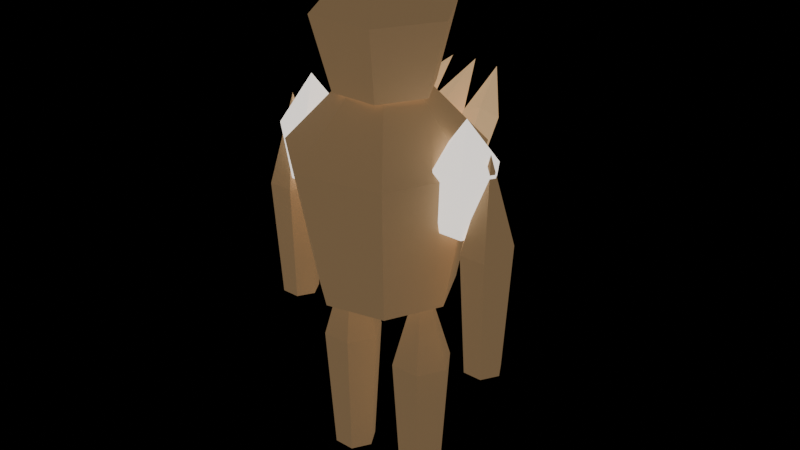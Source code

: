 # Source: deep-fracture-creature-CrystalRevenant-earth.blend  (saved by Blender 5.0.118; exported with 4.5.12 LTS)
import bpy
from mathutils import Matrix  # noqa: F401  (used for matrix-valued properties, if any)

bpy.ops.wm.read_factory_settings(use_empty=True)
scene = bpy.context.scene
scene.name = 'Scene'

# ---- materials (node trees are filled in below, after node groups)
mat_export_source = bpy.data.materials.new('export-source')
mat_export_source.use_backface_culling = True
mat_export_source_001 = bpy.data.materials.new('export-source.001')
mat_export_source_001.use_backface_culling = True
mat_export_source_002 = bpy.data.materials.new('export-source.002')
mat_export_source_002.use_backface_culling = True

# ---- material node trees
mat_export_source.use_nodes = True; mat_export_source.node_tree.nodes.clear()
_N = mat_export_source.node_tree.nodes; _L = mat_export_source.node_tree.links
n0 = _N.new('ShaderNodeBsdfPrincipled'); n0.name = 'Principled BSDF'; n0.location = (-200, 100)
n0.inputs[0].default_value = (0.898, 0.829, 0.766, 1.0)
n0.inputs[2].default_value = 0.7
n0.inputs[27].default_value = (1.257, 1.161, 1.072, 1.0)
n0.inputs[28].default_value = 1.0
n1 = _N.new('ShaderNodeOutputMaterial'); n1.name = 'Material Output'; n1.location = (200, 100)
_L.new(n0.outputs[0], n1.inputs[0])
n1.is_active_output = True
mat_export_source_001.use_nodes = True; mat_export_source_001.node_tree.nodes.clear()
_N = mat_export_source_001.node_tree.nodes; _L = mat_export_source_001.node_tree.links
n0 = _N.new('ShaderNodeBsdfPrincipled'); n0.name = 'Principled BSDF'; n0.location = (-200, 100)
n0.inputs[0].default_value = (0.66, 0.43, 0.22, 1.0)
n0.inputs[2].default_value = 0.7
n0.inputs[27].default_value = (0.165, 0.1075, 0.055, 1.0)
n0.inputs[28].default_value = 1.0
n1 = _N.new('ShaderNodeOutputMaterial'); n1.name = 'Material Output'; n1.location = (200, 100)
_L.new(n0.outputs[0], n1.inputs[0])
n1.is_active_output = True
mat_export_source_002.use_nodes = True; mat_export_source_002.node_tree.nodes.clear()
_N = mat_export_source_002.node_tree.nodes; _L = mat_export_source_002.node_tree.links
n0 = _N.new('ShaderNodeBsdfPrincipled'); n0.name = 'Principled BSDF'; n0.location = (-200, 100)
n0.inputs[0].default_value = (0.66, 0.43, 0.22, 1.0)
n0.inputs[2].default_value = 0.7
n0.inputs[27].default_value = (0.528, 0.344, 0.176, 1.0)
n0.inputs[28].default_value = 1.0
n1 = _N.new('ShaderNodeOutputMaterial'); n1.name = 'Material Output'; n1.location = (200, 100)
_L.new(n0.outputs[0], n1.inputs[0])
n1.is_active_output = True

# ---- meshes
me_resistance_core = bpy.data.meshes.new('resistance-core')
me_resistance_core.from_pydata([(0.1676, -2.235e-08, -0.297), (0.09985, -0.1407, -0.297), (-0.05243, -0.1755, -0.297), (-0.1746, -0.0781, -0.297), (-0.1746, 0.0781, -0.297), (-0.05243, 0.1755, -0.297), (0.09985, 0.1407, -0.297), (0.2376, -2.235e-08, 0.0605), (0.1435, -0.1955, 0.0605), (-0.06801, -0.2437, 0.0605), (-0.2376, -0.1085, 0.0605), (-0.2376, 0.1085, 0.0605), (-0.06801, 0.2437, 0.0605), (0.1435, 0.1955, 0.0605), (-0.01238, -2.235e-08, 0.3245), (-0.01238, -2.235e-08, -0.3245)], [], [(15, 0, 1), (0, 7, 1), (1, 7, 8), (7, 14, 8), (15, 1, 2), (1, 8, 2), (2, 8, 9), (8, 14, 9), (15, 2, 3), (2, 9, 3), (3, 9, 10), (9, 14, 10), (15, 3, 4), (3, 10, 4), (4, 10, 11), (10, 14, 11), (15, 4, 5), (4, 11, 5), (5, 11, 12), (11, 14, 12), (15, 5, 6), (5, 12, 6), (6, 12, 13), (12, 14, 13), (15, 6, 0), (6, 13, 0), (0, 13, 7), (13, 14, 7)])
_uv = me_resistance_core.uv_layers.new(name='UVMap')
_uv.uv.foreach_set('vector', [0.504, 0.8631, 0.4737, 0.7303, 0.5889, 0.7566, 0.05578, 0.462, 0.004147, 0.1935, 0.1295, 0.4459, 0.1295, 0.4459, 0.004147, 0.1935, 0.1065, 0.1712, 0.6304, 0.4983, 0.3885, 0.3672, 0.6457, 0.3672, 0.504, 0.8631, 0.5889, 0.7566, 0.6401, 0.8631, 0.1295, 0.4459, 0.1065, 0.1712, 0.2476, 0.4459, 0.2476, 0.4459, 0.1065, 0.1712, 0.2706, 0.1712, 0.1065, 0.1712, 0.1886, 0.004147, 0.2706, 0.1712, 0.504, 0.8631, 0.6401, 0.8631, 0.5889, 0.9696, 0.2476, 0.4459, 0.2706, 0.1712, 0.3213, 0.462, 0.3213, 0.462, 0.2706, 0.1712, 0.373, 0.1935, 0.3813, 0.2612, 0.3885, 0.004147, 0.5127, 0.2496, 0.504, 0.8631, 0.5889, 0.9696, 0.4737, 0.9959, 0.651, 0.3589, 0.5127, 0.2496, 0.7358, 0.2766, 0.7358, 0.2766, 0.5127, 0.2496, 0.6304, 0.1352, 0.5127, 0.2496, 0.3885, 0.004147, 0.6304, 0.1352, 0.504, 0.8631, 0.4737, 0.9959, 0.3813, 0.9222, 0.04995, 0.7557, 0.004147, 0.4839, 0.1677, 0.7459, 0.1677, 0.7459, 0.004147, 0.4839, 0.1677, 0.4703, 0.6304, 0.1352, 0.3885, 0.004147, 0.6457, 0.004147, 0.504, 0.8631, 0.3813, 0.9222, 0.3813, 0.804, 0.1677, 0.7459, 0.1677, 0.4703, 0.2425, 0.7557, 0.2425, 0.7557, 0.1677, 0.4703, 0.2716, 0.4839, 0.3813, 0.6243, 0.3885, 0.3672, 0.5127, 0.6127, 0.504, 0.8631, 0.3813, 0.804, 0.4737, 0.7303, 0.651, 0.722, 0.5127, 0.6127, 0.7358, 0.6396, 0.7358, 0.6396, 0.5127, 0.6127, 0.6304, 0.4983, 0.5127, 0.6127, 0.3885, 0.3672, 0.6304, 0.4983])
me_resistance_core.materials.append(mat_export_source)
me_resistance_core.update()
me_torso = bpy.data.meshes.new('torso')
me_torso.from_pydata([(0.3218, -2.98e-08, -0.5832), (0.1917, -0.2702, -0.5832), (-0.1007, -0.3369, -0.5832), (-0.3351, -0.15, -0.5832), (-0.3351, 0.15, -0.5832), (-0.1007, 0.3369, -0.5832), (0.1917, 0.2702, -0.5832), (0.4562, -2.98e-08, 0.1188), (0.2755, -0.3753, 0.1188), (-0.1306, -0.468, 0.1188), (-0.4562, -0.2083, 0.1188), (-0.4562, 0.2083, 0.1188), (-0.1306, 0.468, 0.1188), (0.2755, 0.3753, 0.1188), (-0.02377, -2.98e-08, 0.6372), (-0.02377, -2.98e-08, -0.6372)], [], [(15, 0, 1), (0, 7, 1), (1, 7, 8), (7, 14, 8), (15, 1, 2), (1, 8, 2), (2, 8, 9), (8, 14, 9), (15, 2, 3), (2, 9, 3), (3, 9, 10), (9, 14, 10), (15, 3, 4), (3, 10, 4), (4, 10, 11), (10, 14, 11), (15, 4, 5), (4, 11, 5), (5, 11, 12), (11, 14, 12), (15, 5, 6), (5, 12, 6), (6, 12, 13), (12, 14, 13), (15, 6, 0), (6, 13, 0), (0, 13, 7), (13, 14, 7)])
_uv = me_torso.uv_layers.new(name='UVMap')
_uv.uv.foreach_set('vector', [0.4998, 0.8642, 0.3782, 0.8056, 0.4698, 0.7325, 0.05535, 0.469, 0.004152, 0.1967, 0.1284, 0.4534, 0.1284, 0.4534, 0.004152, 0.1967, 0.1056, 0.175, 0.6046, 0.6126, 0.7332, 0.3683, 0.734, 0.6265, 0.4998, 0.8642, 0.4698, 0.7325, 0.584, 0.7586, 0.1284, 0.4534, 0.1056, 0.175, 0.2456, 0.4534, 0.2456, 0.4534, 0.1056, 0.175, 0.2684, 0.175, 0.1056, 0.175, 0.187, 0.004152, 0.2684, 0.175, 0.4998, 0.8642, 0.584, 0.7586, 0.6349, 0.8642, 0.2456, 0.4534, 0.2684, 0.175, 0.3187, 0.469, 0.3187, 0.469, 0.2684, 0.175, 0.3699, 0.1967, 0.475, 0.004152, 0.7332, 0.004152, 0.4893, 0.1335, 0.4998, 0.8642, 0.6349, 0.8642, 0.584, 0.9698, 0.3782, 0.2773, 0.4893, 0.1335, 0.4612, 0.36, 0.4612, 0.36, 0.4893, 0.1335, 0.6046, 0.2484, 0.4893, 0.1335, 0.7332, 0.004152, 0.6046, 0.2484, 0.4998, 0.8642, 0.584, 0.9698, 0.4698, 0.9958, 0.04957, 0.7661, 0.004152, 0.4905, 0.1664, 0.7565, 0.1664, 0.7565, 0.004152, 0.4905, 0.1664, 0.4773, 0.6046, 0.2484, 0.7332, 0.004152, 0.734, 0.2623, 0.4998, 0.8642, 0.4698, 0.9958, 0.3782, 0.9228, 0.1664, 0.7565, 0.1664, 0.4773, 0.2405, 0.7661, 0.2405, 0.7661, 0.1664, 0.4773, 0.2693, 0.4905, 0.475, 0.3683, 0.7332, 0.3683, 0.4893, 0.4977, 0.4998, 0.8642, 0.3782, 0.9228, 0.3782, 0.8056, 0.3782, 0.6415, 0.4893, 0.4977, 0.4612, 0.7242, 0.4612, 0.7242, 0.4893, 0.4977, 0.6046, 0.6126, 0.4893, 0.4977, 0.7332, 0.3683, 0.6046, 0.6126])
me_torso.materials.append(mat_export_source_001)
me_torso.update()
me_helmet = bpy.data.meshes.new('helmet')
me_helmet.from_pydata([(0.2448, 0.0, -0.297), (0.1224, -0.212, -0.297), (-0.1224, -0.212, -0.297), (-0.2448, 2.14e-08, -0.297), (-0.1224, 0.212, -0.297), (0.1224, 0.212, -0.297), (0.34, 0.0, 0.0605), (0.17, -0.2944, 0.0605), (-0.17, -0.2944, 0.0605), (-0.34, 2.972e-08, 0.0605), (-0.17, 0.2944, 0.0605), (0.17, 0.2944, 0.0605), (0.0, 0.0, 0.3245), (0.0, 0.0, -0.3245)], [], [(13, 0, 1), (0, 6, 1), (1, 6, 7), (6, 12, 7), (13, 1, 2), (1, 7, 2), (2, 7, 8), (7, 12, 8), (13, 2, 3), (2, 8, 3), (3, 8, 9), (8, 12, 9), (13, 3, 4), (3, 9, 4), (4, 9, 10), (9, 12, 10), (13, 4, 5), (4, 10, 5), (5, 10, 11), (10, 12, 11), (13, 5, 0), (5, 11, 0), (0, 11, 6), (11, 12, 6)])
_uv = me_helmet.uv_layers.new(name='UVMap')
_uv.uv.foreach_set('vector', [0.1684, 0.728, 0.00489, 0.8224, 0.00489, 0.6336, 0.3246, 0.456, 0.05593, 0.5294, 0.2879, 0.3616, 0.2879, 0.3616, 0.05593, 0.5294, 0.00489, 0.3983, 0.6639, 0.1991, 0.9951, 0.1752, 0.7846, 0.432, 0.1684, 0.728, 0.00489, 0.6336, 0.1684, 0.5392, 0.2879, 0.3616, 0.00489, 0.3983, 0.2879, 0.1727, 0.2879, 0.1727, 0.00489, 0.3983, 0.00489, 0.136, 0.7846, 0.432, 0.9951, 0.1752, 0.9951, 0.4706, 0.1684, 0.728, 0.1684, 0.5392, 0.3319, 0.6336, 0.2879, 0.1727, 0.00489, 0.136, 0.3246, 0.07832, 0.3246, 0.07832, 0.00489, 0.136, 0.05593, 0.00489, 0.7537, 0.4803, 0.9951, 0.6506, 0.6639, 0.6746, 0.1684, 0.728, 0.3319, 0.6336, 0.3319, 0.8224, 0.6542, 0.456, 0.3855, 0.5294, 0.6174, 0.3616, 0.6174, 0.3616, 0.3855, 0.5294, 0.3344, 0.3983, 0.6639, 0.6746, 0.9951, 0.6506, 0.7846, 0.9074, 0.1684, 0.728, 0.3319, 0.8224, 0.1684, 0.9168, 0.6174, 0.3616, 0.3344, 0.3983, 0.6174, 0.1727, 0.6174, 0.1727, 0.3344, 0.3983, 0.3344, 0.136, 0.7846, 0.9074, 0.9951, 0.6506, 0.9951, 0.946, 0.1684, 0.728, 0.1684, 0.9168, 0.00489, 0.8224, 0.6174, 0.1727, 0.3344, 0.136, 0.6542, 0.07832, 0.6542, 0.07832, 0.3344, 0.136, 0.3855, 0.00489, 0.7537, 0.00489, 0.9951, 0.1752, 0.6639, 0.1991])
me_helmet.materials.append(mat_export_source_001)
me_helmet.update()
me_armor_core_l = bpy.data.meshes.new('armor-core-l')
me_armor_core_l.from_pydata([(0.1152, 0.0, -0.2484), (0.0576, -0.09977, -0.2484), (-0.0576, -0.09977, -0.2484), (-0.1152, 1.007e-08, -0.2484), (-0.0576, 0.09977, -0.2484), (0.0576, 0.09977, -0.2484), (0.16, 0.0, 0.0506), (0.08, -0.1386, 0.0506), (-0.08, -0.1386, 0.0506), (-0.16, 1.399e-08, 0.0506), (-0.08, 0.1386, 0.0506), (0.08, 0.1386, 0.0506), (0.0, 0.0, 0.2714), (0.0, 0.0, -0.2714)], [], [(13, 0, 1), (0, 6, 1), (1, 6, 7), (6, 12, 7), (13, 1, 2), (1, 7, 2), (2, 7, 8), (7, 12, 8), (13, 2, 3), (2, 8, 3), (3, 8, 9), (8, 12, 9), (13, 3, 4), (3, 9, 4), (4, 9, 10), (9, 12, 10), (13, 4, 5), (4, 10, 5), (5, 10, 11), (10, 12, 11), (13, 5, 0), (5, 11, 0), (0, 11, 6), (11, 12, 6)])
_uv = me_armor_core_l.uv_layers.new(name='UVMap')
_uv.uv.foreach_set('vector', [0.6465, 0.6641, 0.5389, 0.7262, 0.5389, 0.6019, 0.7802, 0.4949, 0.8307, 0.2478, 0.899, 0.5314, 0.899, 0.5314, 0.8307, 0.2478, 0.9958, 0.2985, 0.8307, 0.2478, 0.9958, 0.004178, 0.9958, 0.2985, 0.6465, 0.6641, 0.5389, 0.6019, 0.6465, 0.5398, 0.07669, 0.5499, 0.004178, 0.2317, 0.1996, 0.5313, 0.1996, 0.5313, 0.004178, 0.2317, 0.1749, 0.2059, 0.004178, 0.2317, 0.05712, 0.004178, 0.1749, 0.2059, 0.6465, 0.6641, 0.6465, 0.5398, 0.7542, 0.6019, 0.1996, 0.5313, 0.1749, 0.2059, 0.2632, 0.5357, 0.2632, 0.5357, 0.1749, 0.2059, 0.2632, 0.212, 0.5389, 0.1465, 0.7632, 0.004178, 0.5981, 0.2478, 0.6465, 0.6641, 0.7542, 0.6019, 0.7542, 0.7262, 0.5475, 0.4949, 0.5981, 0.2478, 0.6664, 0.5314, 0.6664, 0.5314, 0.5981, 0.2478, 0.7632, 0.2985, 0.5981, 0.2478, 0.7632, 0.004178, 0.7632, 0.2985, 0.6465, 0.6641, 0.7542, 0.7262, 0.6465, 0.7884, 0.344, 0.5499, 0.2715, 0.2317, 0.467, 0.5313, 0.467, 0.5313, 0.2715, 0.2317, 0.4423, 0.2059, 0.2715, 0.2317, 0.3245, 0.004178, 0.4423, 0.2059, 0.6465, 0.6641, 0.6465, 0.7884, 0.5389, 0.7262, 0.467, 0.5313, 0.4423, 0.2059, 0.5305, 0.5357, 0.5305, 0.5357, 0.4423, 0.2059, 0.5305, 0.212, 0.7715, 0.1465, 0.9958, 0.004178, 0.8307, 0.2478])
me_armor_core_l.materials.append(mat_export_source)
me_armor_core_l.update()
me_armor_core_r = bpy.data.meshes.new('armor-core-r')
me_armor_core_r.from_pydata([(0.1152, 0.0, -0.2484), (0.0576, -0.09977, -0.2484), (-0.0576, -0.09977, -0.2484), (-0.1152, 1.007e-08, -0.2484), (-0.0576, 0.09977, -0.2484), (0.0576, 0.09977, -0.2484), (0.16, 0.0, 0.0506), (0.08, -0.1386, 0.0506), (-0.08, -0.1386, 0.0506), (-0.16, 1.399e-08, 0.0506), (-0.08, 0.1386, 0.0506), (0.08, 0.1386, 0.0506), (0.0, 0.0, 0.2714), (0.0, 0.0, -0.2714)], [], [(13, 0, 1), (0, 6, 1), (1, 6, 7), (6, 12, 7), (13, 1, 2), (1, 7, 2), (2, 7, 8), (7, 12, 8), (13, 2, 3), (2, 8, 3), (3, 8, 9), (8, 12, 9), (13, 3, 4), (3, 9, 4), (4, 9, 10), (9, 12, 10), (13, 4, 5), (4, 10, 5), (5, 10, 11), (10, 12, 11), (13, 5, 0), (5, 11, 0), (0, 11, 6), (11, 12, 6)])
_uv = me_armor_core_r.uv_layers.new(name='UVMap')
_uv.uv.foreach_set('vector', [0.6465, 0.6641, 0.6465, 0.5398, 0.7542, 0.6019, 0.7802, 0.4949, 0.8307, 0.2478, 0.899, 0.5314, 0.899, 0.5314, 0.8307, 0.2478, 0.9958, 0.2985, 0.8307, 0.2478, 0.9958, 0.004178, 0.9958, 0.2985, 0.6465, 0.6641, 0.7542, 0.6019, 0.7542, 0.7262, 0.344, 0.5499, 0.2715, 0.2317, 0.467, 0.5313, 0.467, 0.5313, 0.2715, 0.2317, 0.4423, 0.2059, 0.2715, 0.2317, 0.3245, 0.004178, 0.4423, 0.2059, 0.6465, 0.6641, 0.7542, 0.7262, 0.6465, 0.7884, 0.467, 0.5313, 0.4423, 0.2059, 0.5305, 0.5357, 0.5305, 0.5357, 0.4423, 0.2059, 0.5305, 0.212, 0.5389, 0.1465, 0.7632, 0.004178, 0.5981, 0.2478, 0.6465, 0.6641, 0.6465, 0.7884, 0.5389, 0.7262, 0.5475, 0.4949, 0.5981, 0.2478, 0.6664, 0.5314, 0.6664, 0.5314, 0.5981, 0.2478, 0.7632, 0.2985, 0.5981, 0.2478, 0.7632, 0.004178, 0.7632, 0.2985, 0.6465, 0.6641, 0.5389, 0.7262, 0.5389, 0.6019, 0.07669, 0.5499, 0.004178, 0.2317, 0.1996, 0.5313, 0.1996, 0.5313, 0.004178, 0.2317, 0.1749, 0.2059, 0.004178, 0.2317, 0.05712, 0.004178, 0.1749, 0.2059, 0.6465, 0.6641, 0.5389, 0.6019, 0.6465, 0.5398, 0.1996, 0.5313, 0.1749, 0.2059, 0.2632, 0.5357, 0.2632, 0.5357, 0.1749, 0.2059, 0.2632, 0.212, 0.7715, 0.1465, 0.9958, 0.004178, 0.8307, 0.2478])
me_armor_core_r.materials.append(mat_export_source)
me_armor_core_r.update()
me_arm_l = bpy.data.meshes.new('arm-l')
me_arm_l.from_pydata([(0.0936, 0.0, -0.513), (0.0468, -0.08106, -0.513), (-0.0468, -0.08106, -0.513), (-0.0936, 8.183e-09, -0.513), (-0.0468, 0.08106, -0.513), (0.0468, 0.08106, -0.513), (0.13, 0.0, 0.1045), (0.065, -0.1126, 0.1045), (-0.065, -0.1126, 0.1045), (-0.13, 1.136e-08, 0.1045), (-0.065, 0.1126, 0.1045), (0.065, 0.1126, 0.1045), (0.0, 0.0, 0.5605), (0.0, 0.0, -0.5605)], [], [(13, 0, 1), (0, 6, 1), (1, 6, 7), (6, 12, 7), (13, 1, 2), (1, 7, 2), (2, 7, 8), (7, 12, 8), (13, 2, 3), (2, 8, 3), (3, 8, 9), (8, 12, 9), (13, 3, 4), (3, 9, 4), (4, 9, 10), (9, 12, 10), (13, 4, 5), (4, 10, 5), (5, 10, 11), (10, 12, 11), (13, 5, 0), (5, 11, 0), (0, 11, 6), (11, 12, 6)])
_uv = me_arm_l.uv_layers.new(name='UVMap')
_uv.uv.foreach_set('vector', [0.5753, 0.09841, 0.6403, 0.1213, 0.5669, 0.1669, 0.002829, 0.9861, 0.002829, 0.4156, 0.04576, 0.9921, 0.04576, 0.9921, 0.002829, 0.4156, 0.06245, 0.4239, 0.002829, 0.4156, 0.1474, 0.002829, 0.06245, 0.4239, 0.5753, 0.09841, 0.5669, 0.1669, 0.4934, 0.1304, 0.04576, 0.9921, 0.06245, 0.4239, 0.132, 0.9972, 0.132, 0.9972, 0.06245, 0.4239, 0.1823, 0.431, 0.06245, 0.4239, 0.1474, 0.002829, 0.1823, 0.431, 0.5753, 0.09841, 0.4934, 0.1304, 0.4934, 0.04836, 0.132, 0.9972, 0.1823, 0.431, 0.1754, 0.9963, 0.1754, 0.9963, 0.1823, 0.431, 0.2425, 0.4297, 0.1823, 0.431, 0.1474, 0.002829, 0.2425, 0.4297, 0.5753, 0.09841, 0.4934, 0.04836, 0.5669, 0.002829, 0.3152, 0.9963, 0.2481, 0.4297, 0.3586, 0.9972, 0.3586, 0.9972, 0.2481, 0.4297, 0.3083, 0.431, 0.2481, 0.4297, 0.3432, 0.002829, 0.3083, 0.431, 0.5753, 0.09841, 0.5669, 0.002829, 0.6403, 0.03931, 0.3586, 0.9972, 0.3083, 0.431, 0.4448, 0.9921, 0.4448, 0.9921, 0.3083, 0.431, 0.4281, 0.4239, 0.3083, 0.431, 0.3432, 0.002829, 0.4281, 0.4239, 0.5753, 0.09841, 0.6403, 0.03931, 0.6403, 0.1213, 0.4448, 0.9921, 0.4281, 0.4239, 0.4877, 0.9861, 0.4877, 0.9861, 0.4281, 0.4239, 0.4877, 0.4156, 0.4281, 0.4239, 0.3432, 0.002829, 0.4877, 0.4156])
me_arm_l.materials.append(mat_export_source_001)
me_arm_l.update()
me_arm_r = bpy.data.meshes.new('arm-r')
me_arm_r.from_pydata([(0.0936, 0.0, -0.513), (0.0468, -0.08106, -0.513), (-0.0468, -0.08106, -0.513), (-0.0936, 8.183e-09, -0.513), (-0.0468, 0.08106, -0.513), (0.0468, 0.08106, -0.513), (0.13, 0.0, 0.1045), (0.065, -0.1126, 0.1045), (-0.065, -0.1126, 0.1045), (-0.13, 1.136e-08, 0.1045), (-0.065, 0.1126, 0.1045), (0.065, 0.1126, 0.1045), (0.0, 0.0, 0.5605), (0.0, 0.0, -0.5605)], [], [(13, 0, 1), (0, 6, 1), (1, 6, 7), (6, 12, 7), (13, 1, 2), (1, 7, 2), (2, 7, 8), (7, 12, 8), (13, 2, 3), (2, 8, 3), (3, 8, 9), (8, 12, 9), (13, 3, 4), (3, 9, 4), (4, 9, 10), (9, 12, 10), (13, 4, 5), (4, 10, 5), (5, 10, 11), (10, 12, 11), (13, 5, 0), (5, 11, 0), (0, 11, 6), (11, 12, 6)])
_uv = me_arm_r.uv_layers.new(name='UVMap')
_uv.uv.foreach_set('vector', [0.5791, 0.08925, 0.4934, 0.1325, 0.4934, 0.04604, 0.3152, 0.9963, 0.2481, 0.4297, 0.3586, 0.9972, 0.3586, 0.9972, 0.2481, 0.4297, 0.3083, 0.431, 0.2481, 0.4297, 0.3432, 0.002829, 0.3083, 0.431, 0.5791, 0.08925, 0.4934, 0.04604, 0.5631, 0.002829, 0.3586, 0.9972, 0.3083, 0.431, 0.4448, 0.9921, 0.4448, 0.9921, 0.3083, 0.431, 0.4281, 0.4239, 0.3083, 0.431, 0.3432, 0.002829, 0.4281, 0.4239, 0.5791, 0.08925, 0.5631, 0.002829, 0.6328, 0.04604, 0.4448, 0.9921, 0.4281, 0.4239, 0.4877, 0.9861, 0.4877, 0.9861, 0.4281, 0.4239, 0.4877, 0.4156, 0.4281, 0.4239, 0.3432, 0.002829, 0.4877, 0.4156, 0.5791, 0.08925, 0.6328, 0.04604, 0.6328, 0.1325, 0.002829, 0.9861, 0.002829, 0.4156, 0.04576, 0.9921, 0.04576, 0.9921, 0.002829, 0.4156, 0.06245, 0.4239, 0.002829, 0.4156, 0.1474, 0.002829, 0.06245, 0.4239, 0.5791, 0.08925, 0.6328, 0.1325, 0.5631, 0.1757, 0.04576, 0.9921, 0.06245, 0.4239, 0.132, 0.9972, 0.132, 0.9972, 0.06245, 0.4239, 0.1823, 0.431, 0.06245, 0.4239, 0.1474, 0.002829, 0.1823, 0.431, 0.5791, 0.08925, 0.5631, 0.1757, 0.4934, 0.1325, 0.132, 0.9972, 0.1823, 0.431, 0.1754, 0.9963, 0.1754, 0.9963, 0.1823, 0.431, 0.2425, 0.4297, 0.1823, 0.431, 0.1474, 0.002829, 0.2425, 0.4297])
me_arm_r.materials.append(mat_export_source_001)
me_arm_r.update()
me_leg_l = bpy.data.meshes.new('leg-l')
me_leg_l.from_pydata([(0.108, 0.0, -0.567), (0.054, -0.09353, -0.567), (-0.054, -0.09353, -0.567), (-0.108, 9.442e-09, -0.567), (-0.054, 0.09353, -0.567), (0.054, 0.09353, -0.567), (0.15, 0.0, 0.1155), (0.075, -0.1299, 0.1155), (-0.075, -0.1299, 0.1155), (-0.15, 1.311e-08, 0.1155), (-0.075, 0.1299, 0.1155), (0.075, 0.1299, 0.1155), (0.0, 0.0, 0.6195), (0.0, 0.0, -0.6195)], [], [(13, 0, 1), (0, 6, 1), (1, 6, 7), (6, 12, 7), (13, 1, 2), (1, 7, 2), (2, 7, 8), (7, 12, 8), (13, 2, 3), (2, 8, 3), (3, 8, 9), (8, 12, 9), (13, 3, 4), (3, 9, 4), (4, 9, 10), (9, 12, 10), (13, 4, 5), (4, 10, 5), (5, 10, 11), (10, 12, 11), (13, 5, 0), (5, 11, 0), (0, 11, 6), (11, 12, 6)])
_uv = me_leg_l.uv_layers.new(name='UVMap')
_uv.uv.foreach_set('vector', [0.603, 0.09308, 0.5145, 0.1382, 0.5145, 0.04799, 0.002899, 0.985, 0.002899, 0.4147, 0.04767, 0.9916, 0.04767, 0.9916, 0.002899, 0.4147, 0.06508, 0.4238, 0.002899, 0.4147, 0.1538, 0.002899, 0.06508, 0.4238, 0.603, 0.09308, 0.5145, 0.04799, 0.5877, 0.002899, 0.04767, 0.9916, 0.06508, 0.4238, 0.1377, 0.9971, 0.1377, 0.9971, 0.06508, 0.4238, 0.1901, 0.4315, 0.06508, 0.4238, 0.1538, 0.002899, 0.1901, 0.4315, 0.603, 0.09308, 0.5877, 0.002899, 0.6608, 0.04799, 0.1377, 0.9971, 0.1901, 0.4315, 0.1829, 0.9961, 0.1829, 0.9961, 0.1901, 0.4315, 0.2529, 0.4301, 0.1901, 0.4315, 0.1538, 0.002899, 0.2529, 0.4301, 0.603, 0.09308, 0.6608, 0.04799, 0.6608, 0.1382, 0.3287, 0.9961, 0.2587, 0.4301, 0.374, 0.9971, 0.374, 0.9971, 0.2587, 0.4301, 0.3215, 0.4315, 0.2587, 0.4301, 0.3579, 0.002899, 0.3215, 0.4315, 0.603, 0.09308, 0.6608, 0.1382, 0.5877, 0.1833, 0.374, 0.9971, 0.3215, 0.4315, 0.464, 0.9916, 0.464, 0.9916, 0.3215, 0.4315, 0.4465, 0.4238, 0.3215, 0.4315, 0.3579, 0.002899, 0.4465, 0.4238, 0.603, 0.09308, 0.5877, 0.1833, 0.5145, 0.1382, 0.464, 0.9916, 0.4465, 0.4238, 0.5087, 0.985, 0.5087, 0.985, 0.4465, 0.4238, 0.5087, 0.4147, 0.4465, 0.4238, 0.3579, 0.002899, 0.5087, 0.4147])
me_leg_l.materials.append(mat_export_source_001)
me_leg_l.update()
me_leg_r = bpy.data.meshes.new('leg-r')
me_leg_r.from_pydata([(0.108, 0.0, -0.567), (0.054, -0.09353, -0.567), (-0.054, -0.09353, -0.567), (-0.108, 9.442e-09, -0.567), (-0.054, 0.09353, -0.567), (0.054, 0.09353, -0.567), (0.15, 0.0, 0.1155), (0.075, -0.1299, 0.1155), (-0.075, -0.1299, 0.1155), (-0.15, 1.311e-08, 0.1155), (-0.075, 0.1299, 0.1155), (0.075, 0.1299, 0.1155), (0.0, 0.0, 0.6195), (0.0, 0.0, -0.6195)], [], [(13, 0, 1), (0, 6, 1), (1, 6, 7), (6, 12, 7), (13, 1, 2), (1, 7, 2), (2, 7, 8), (7, 12, 8), (13, 2, 3), (2, 8, 3), (3, 8, 9), (8, 12, 9), (13, 3, 4), (3, 9, 4), (4, 9, 10), (9, 12, 10), (13, 4, 5), (4, 10, 5), (5, 10, 11), (10, 12, 11), (13, 5, 0), (5, 11, 0), (0, 11, 6), (11, 12, 6)])
_uv = me_leg_r.uv_layers.new(name='UVMap')
_uv.uv.foreach_set('vector', [0.603, 0.09308, 0.6608, 0.04799, 0.6608, 0.1382, 0.3287, 0.9961, 0.2587, 0.4301, 0.374, 0.9971, 0.374, 0.9971, 0.2587, 0.4301, 0.3215, 0.4315, 0.2587, 0.4301, 0.3579, 0.002899, 0.3215, 0.4315, 0.603, 0.09308, 0.6608, 0.1382, 0.5877, 0.1833, 0.374, 0.9971, 0.3215, 0.4315, 0.464, 0.9916, 0.464, 0.9916, 0.3215, 0.4315, 0.4465, 0.4238, 0.3215, 0.4315, 0.3579, 0.002899, 0.4465, 0.4238, 0.603, 0.09308, 0.5877, 0.1833, 0.5145, 0.1382, 0.464, 0.9916, 0.4465, 0.4238, 0.5087, 0.985, 0.5087, 0.985, 0.4465, 0.4238, 0.5087, 0.4147, 0.4465, 0.4238, 0.3579, 0.002899, 0.5087, 0.4147, 0.603, 0.09308, 0.5145, 0.1382, 0.5145, 0.04799, 0.002899, 0.985, 0.002899, 0.4147, 0.04767, 0.9916, 0.04767, 0.9916, 0.002899, 0.4147, 0.06508, 0.4238, 0.002899, 0.4147, 0.1538, 0.002899, 0.06508, 0.4238, 0.603, 0.09308, 0.5145, 0.04799, 0.5877, 0.002899, 0.04767, 0.9916, 0.06508, 0.4238, 0.1377, 0.9971, 0.1377, 0.9971, 0.06508, 0.4238, 0.1901, 0.4315, 0.06508, 0.4238, 0.1538, 0.002899, 0.1901, 0.4315, 0.603, 0.09308, 0.5877, 0.002899, 0.6608, 0.04799, 0.1377, 0.9971, 0.1901, 0.4315, 0.1829, 0.9961, 0.1829, 0.9961, 0.1901, 0.4315, 0.2529, 0.4301, 0.1901, 0.4315, 0.1538, 0.002899, 0.2529, 0.4301])
me_leg_r.materials.append(mat_export_source_001)
me_leg_r.update()
me_back_crystal_0 = bpy.data.meshes.new('back-crystal-0')
me_back_crystal_0.from_pydata([(0.00243, -0.2258, -0.199), (-0.0412, -0.2596, -0.1465), (-0.1118, -0.2317, -0.1531), (-0.1118, -0.1807, -0.2097), (-0.0412, -0.1771, -0.2381), (0.1118, 0.04295, 0.043), (0.0512, -0.003933, 0.116), (-0.04685, 0.03477, 0.1068), (-0.04685, 0.1056, 0.0282), (0.0512, 0.1106, -0.01125), (0.08672, 0.2596, 0.2381), (-0.06723, -0.236, -0.2082)], [], [(11, 0, 1), (0, 5, 1), (1, 5, 6), (5, 10, 6), (11, 1, 2), (1, 6, 2), (2, 6, 7), (6, 10, 7), (11, 2, 3), (2, 7, 3), (3, 7, 8), (7, 10, 8), (11, 3, 4), (3, 8, 4), (4, 8, 9), (8, 10, 9), (11, 4, 0), (4, 9, 0), (0, 9, 5), (9, 10, 5)])
_uv = me_back_crystal_0.uv_layers.new(name='UVMap')
_uv.uv.foreach_set('vector', [0.8929, 0.09182, 0.8566, 0.1748, 0.8342, 0.07003, 0.1928, 0.9698, 0.171, 0.4186, 0.3046, 0.9698, 0.3046, 0.9698, 0.171, 0.4186, 0.3263, 0.4186, 0.171, 0.4186, 0.2487, 0.00525, 0.3263, 0.4186, 0.8929, 0.09182, 0.8342, 0.07003, 0.9196, 0.00525, 0.3586, 0.9698, 0.3368, 0.4186, 0.4704, 0.9698, 0.4704, 0.9698, 0.3368, 0.4186, 0.4921, 0.4186, 0.3368, 0.4186, 0.4145, 0.00525, 0.4921, 0.4186, 0.8929, 0.09182, 0.9196, 0.00525, 0.9948, 0.07003, 0.6901, 0.9698, 0.6684, 0.4186, 0.8019, 0.9698, 0.8019, 0.9698, 0.6684, 0.4186, 0.8237, 0.4186, 0.6684, 0.4186, 0.746, 0.00525, 0.8237, 0.4186, 0.8929, 0.09182, 0.9948, 0.07003, 0.9558, 0.1748, 0.02699, 0.9698, 0.00525, 0.4186, 0.1388, 0.9698, 0.1388, 0.9698, 0.00525, 0.4186, 0.1605, 0.4186, 0.00525, 0.4186, 0.08289, 0.00525, 0.1605, 0.4186, 0.8929, 0.09182, 0.9558, 0.1748, 0.8566, 0.1748, 0.5243, 0.9698, 0.5026, 0.4186, 0.6361, 0.9698, 0.6361, 0.9698, 0.5026, 0.4186, 0.6579, 0.4186, 0.5026, 0.4186, 0.5802, 0.00525, 0.6579, 0.4186])
me_back_crystal_0.materials.append(mat_export_source_002)
me_back_crystal_0.update()
me_back_crystal_1 = bpy.data.meshes.new('back-crystal-1')
me_back_crystal_1.from_pydata([(0.05621, -0.2229, -0.1964), (0.01143, -0.2641, -0.1506), (-0.06102, -0.2484, -0.1681), (-0.06102, -0.1974, -0.2247), (0.01143, -0.1817, -0.2422), (0.08141, 0.05726, 0.05589), (0.01922, -1.851e-05, 0.1195), (-0.08141, 0.02186, 0.0952), (-0.08141, 0.09265, 0.01657), (0.01922, 0.1145, -0.007722), (-0.008594, 0.2641, 0.2422), (-0.008594, -0.2445, -0.2158)], [], [(11, 0, 1), (0, 5, 1), (1, 5, 6), (5, 10, 6), (11, 1, 2), (1, 6, 2), (2, 6, 7), (6, 10, 7), (11, 2, 3), (2, 7, 3), (3, 7, 8), (7, 10, 8), (11, 3, 4), (3, 8, 4), (4, 8, 9), (8, 10, 9), (11, 4, 0), (4, 9, 0), (0, 9, 5), (9, 10, 5)])
_uv = me_back_crystal_1.uv_layers.new(name='UVMap')
_uv.uv.foreach_set('vector', [0.9417, 0.09995, 0.8973, 0.005269, 0.9947, 0.02611, 0.6926, 0.9732, 0.6708, 0.4201, 0.8048, 0.9732, 0.8048, 0.9732, 0.6708, 0.4201, 0.8266, 0.4201, 0.6708, 0.4201, 0.7487, 0.005269, 0.8266, 0.4201, 0.9417, 0.09995, 0.9947, 0.02611, 0.9947, 0.1337, 0.1935, 0.9732, 0.1716, 0.4201, 0.3057, 0.9732, 0.3057, 0.9732, 0.1716, 0.4201, 0.3275, 0.4201, 0.1716, 0.4201, 0.2496, 0.005269, 0.3275, 0.4201, 0.9417, 0.09995, 0.9947, 0.1337, 0.8973, 0.1793, 0.02709, 0.9732, 0.005269, 0.4201, 0.1393, 0.9732, 0.1393, 0.9732, 0.005269, 0.4201, 0.1611, 0.4201, 0.005269, 0.4201, 0.08319, 0.005269, 0.1611, 0.4201, 0.9417, 0.09995, 0.8973, 0.1793, 0.8371, 0.09995, 0.3598, 0.9732, 0.338, 0.4201, 0.472, 0.9732, 0.472, 0.9732, 0.338, 0.4201, 0.4938, 0.4201, 0.338, 0.4201, 0.4159, 0.005269, 0.4938, 0.4201, 0.9417, 0.09995, 0.8371, 0.09995, 0.8973, 0.005269, 0.5262, 0.9732, 0.5044, 0.4201, 0.6384, 0.9732, 0.6384, 0.9732, 0.5044, 0.4201, 0.6602, 0.4201, 0.5044, 0.4201, 0.5823, 0.005269, 0.6602, 0.4201])
me_back_crystal_1.materials.append(mat_export_source_002)
me_back_crystal_1.update()
me_back_crystal_2 = bpy.data.meshes.new('back-crystal-2')
me_back_crystal_2.from_pydata([(0.1094, -0.2075, -0.1825), (0.06582, -0.2562, -0.1434), (-0.004774, -0.2526, -0.1718), (-0.004774, -0.2016, -0.2285), (0.06582, -0.1738, -0.235), (0.04919, 0.06969, 0.06708), (-0.0114, 0.002018, 0.1213), (-0.1094, 0.007074, 0.08189), (-0.1094, 0.07787, 0.003262), (-0.0114, 0.1166, -0.005888), (-0.1011, 0.2562, 0.235), (0.05283, -0.2393, -0.2112)], [], [(11, 0, 1), (0, 5, 1), (1, 5, 6), (5, 10, 6), (11, 1, 2), (1, 6, 2), (2, 6, 7), (6, 10, 7), (11, 2, 3), (2, 7, 3), (3, 7, 8), (7, 10, 8), (11, 3, 4), (3, 8, 4), (4, 8, 9), (8, 10, 9), (11, 4, 0), (4, 9, 0), (0, 9, 5), (9, 10, 5)])
_uv = me_back_crystal_2.uv_layers.new(name='UVMap')
_uv.uv.foreach_set('vector', [0.9059, 0.09667, 0.9007, 0.005304, 0.9947, 0.0402, 0.6971, 0.9796, 0.6752, 0.4228, 0.8101, 0.9796, 0.8101, 0.9796, 0.6752, 0.4228, 0.832, 0.4228, 0.6752, 0.4228, 0.7536, 0.005303, 0.832, 0.4228, 0.9059, 0.09667, 0.9947, 0.0402, 0.9947, 0.1531, 0.1947, 0.9796, 0.1728, 0.4228, 0.3077, 0.9796, 0.3077, 0.9796, 0.1728, 0.4228, 0.3296, 0.4228, 0.1728, 0.4228, 0.2512, 0.005303, 0.3296, 0.4228, 0.9059, 0.09667, 0.9947, 0.1531, 0.9007, 0.188, 0.3622, 0.9796, 0.3402, 0.4228, 0.4751, 0.9796, 0.4751, 0.9796, 0.3402, 0.4228, 0.4971, 0.4228, 0.3402, 0.4228, 0.4187, 0.005303, 0.4971, 0.4228, 0.9059, 0.09667, 0.9007, 0.188, 0.8426, 0.09667, 0.02726, 0.9796, 0.005303, 0.4228, 0.1402, 0.9796, 0.1402, 0.9796, 0.005303, 0.4228, 0.1622, 0.4228, 0.005303, 0.4228, 0.08373, 0.005304, 0.1622, 0.4228, 0.9059, 0.09667, 0.8426, 0.09667, 0.9007, 0.005304, 0.5297, 0.9796, 0.5077, 0.4228, 0.6426, 0.9796, 0.6426, 0.9796, 0.5077, 0.4228, 0.6646, 0.4228, 0.5077, 0.4228, 0.5861, 0.005303, 0.6646, 0.4228])
me_back_crystal_2.materials.append(mat_export_source_002)
me_back_crystal_2.update()

# ---- objects
ob_resistance_core = bpy.data.objects.new('resistance-core', me_resistance_core)
ob_torso = bpy.data.objects.new('torso', me_torso)
ob_helmet = bpy.data.objects.new('helmet', me_helmet)
ob_armor_core_l = bpy.data.objects.new('armor-core-l', me_armor_core_l)
ob_armor_core_r = bpy.data.objects.new('armor-core-r', me_armor_core_r)
ob_arm_l = bpy.data.objects.new('arm-l', me_arm_l)
ob_arm_r = bpy.data.objects.new('arm-r', me_arm_r)
ob_leg_l = bpy.data.objects.new('leg-l', me_leg_l)
ob_leg_r = bpy.data.objects.new('leg-r', me_leg_r)
ob_back_crystal_0 = bpy.data.objects.new('back-crystal-0', me_back_crystal_0)
ob_back_crystal_1 = bpy.data.objects.new('back-crystal-1', me_back_crystal_1)
ob_back_crystal_2 = bpy.data.objects.new('back-crystal-2', me_back_crystal_2)

# ---- transforms, parenting, visibility, modifiers, constraints
ob_resistance_core.location = (0.01238, 0.12, 1.479)
ob_torso.location = (0.02377, 2.98e-08, 1.567)
ob_helmet.location = (0.0, 0.0, 2.28)
ob_armor_core_l.location = (-0.45, 0.0, 1.671)
ob_armor_core_r.location = (0.45, 0.0, 1.671)
ob_arm_l.location = (-0.58, 0.0, 1.255)
ob_arm_r.location = (0.58, 0.0, 1.255)
ob_leg_l.location = (-0.22, 0.0, 0.5245)
ob_leg_r.location = (0.22, 0.0, 0.5245)
ob_back_crystal_0.location = (-0.218, 0.406, 1.689)
ob_back_crystal_1.location = (0.008594, 0.4089, 1.692)
ob_back_crystal_2.location = (0.2324, 0.4094, 1.692)

# ---- collection membership
scene.collection.objects.link(ob_resistance_core)
scene.collection.objects.link(ob_torso)
scene.collection.objects.link(ob_helmet)
scene.collection.objects.link(ob_armor_core_l)
scene.collection.objects.link(ob_armor_core_r)
scene.collection.objects.link(ob_arm_l)
scene.collection.objects.link(ob_arm_r)
scene.collection.objects.link(ob_leg_l)
scene.collection.objects.link(ob_leg_r)
scene.collection.objects.link(ob_back_crystal_0)
scene.collection.objects.link(ob_back_crystal_1)
scene.collection.objects.link(ob_back_crystal_2)

# ---- scene / render settings (as saved in the file)
scene.frame_start = 1; scene.frame_end = 250; scene.frame_set(1)
scene.render.engine = 'BLENDER_EEVEE_NEXT'
scene.render.bake_bias = 0.0
scene.render.bake_samples = 0
scene.cycles.sampling_pattern = 'TABULATED_SOBOL'
scene.eevee.use_volume_custom_range = False
bpy.context.view_layer.update()

# ---- added for rendering (the .blend has no active camera): camera
cam_auto = bpy.data.cameras.new('AutoCamera')
cam_auto.lens = 50.0
cam_auto.sensor_width = 36.0
cam_auto.clip_end = 1000.0
ob_auto_camera = bpy.data.objects.new('AutoCamera', cam_auto)
scene.collection.objects.link(ob_auto_camera)
ob_auto_camera.location = (3.01274, -3.51273, 3.66469)
ob_auto_camera.rotation_euler = (1.09748, -7.21219e-08, 0.694738)
scene.camera = ob_auto_camera
bpy.context.view_layer.update()
